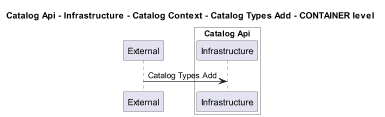

The diagram above was rendered by PlantUML. Its source (embedded in the PNG):
@startuml
!pragma layout smetana
skinparam dpi 60

title Catalog Api - Infrastructure - Catalog Context - Catalog Types Add - CONTAINER level

participant "External" as C4InterFlow.SoftwareSystems.ExternalSystem

box "Catalog Api" #White
    participant "Infrastructure" as dotnet.eShop.Architecture.SoftwareSystems.CatalogApi.Containers.Infrastructure
end box


C4InterFlow.SoftwareSystems.ExternalSystem -> dotnet.eShop.Architecture.SoftwareSystems.CatalogApi.Containers.Infrastructure : Catalog Types Add


@enduml